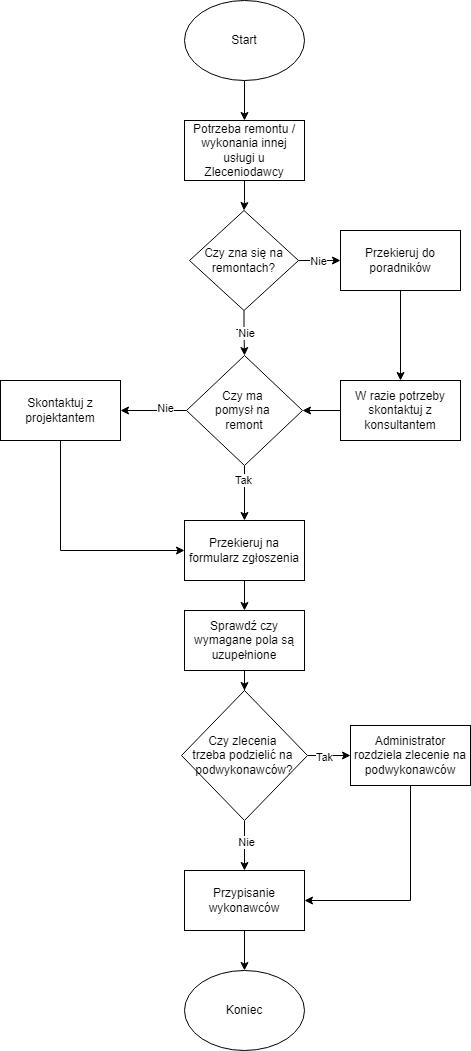

The diagram above was exported from draw.io. Its source (the exported page's mxGraphModel, read from the mxfile embedded in the PNG):
<mxGraphModel dx="1434" dy="818" grid="1" gridSize="10" guides="1" tooltips="1" connect="1" arrows="1" fold="1" page="1" pageScale="1" pageWidth="827" pageHeight="1169" math="0" shadow="0">
  <root>
    <mxCell id="0" />
    <mxCell id="1" parent="0" />
    <mxCell id="VQaQy07wVNwS_FLW0pxZ-5" style="edgeStyle=orthogonalEdgeStyle;rounded=0;orthogonalLoop=1;jettySize=auto;html=1;" edge="1" parent="1" source="VQaQy07wVNwS_FLW0pxZ-1" target="VQaQy07wVNwS_FLW0pxZ-4">
      <mxGeometry relative="1" as="geometry" />
    </mxCell>
    <mxCell id="VQaQy07wVNwS_FLW0pxZ-1" value="Start" style="ellipse;whiteSpace=wrap;html=1;" vertex="1" parent="1">
      <mxGeometry x="354" y="30" width="120" height="80" as="geometry" />
    </mxCell>
    <mxCell id="VQaQy07wVNwS_FLW0pxZ-3" value="Koniec" style="ellipse;whiteSpace=wrap;html=1;" vertex="1" parent="1">
      <mxGeometry x="354" y="1000" width="120" height="80" as="geometry" />
    </mxCell>
    <mxCell id="VQaQy07wVNwS_FLW0pxZ-7" value="" style="edgeStyle=orthogonalEdgeStyle;rounded=0;orthogonalLoop=1;jettySize=auto;html=1;" edge="1" parent="1" source="VQaQy07wVNwS_FLW0pxZ-4" target="VQaQy07wVNwS_FLW0pxZ-6">
      <mxGeometry relative="1" as="geometry" />
    </mxCell>
    <mxCell id="VQaQy07wVNwS_FLW0pxZ-4" value="Potrzeba remontu / wykonania innej usługi u Zleceniodawcy" style="whiteSpace=wrap;html=1;" vertex="1" parent="1">
      <mxGeometry x="354" y="150" width="120" height="60" as="geometry" />
    </mxCell>
    <mxCell id="VQaQy07wVNwS_FLW0pxZ-9" value="" style="edgeStyle=orthogonalEdgeStyle;rounded=0;orthogonalLoop=1;jettySize=auto;html=1;" edge="1" parent="1" source="VQaQy07wVNwS_FLW0pxZ-6" target="VQaQy07wVNwS_FLW0pxZ-8">
      <mxGeometry relative="1" as="geometry" />
    </mxCell>
    <mxCell id="VQaQy07wVNwS_FLW0pxZ-10" value="Nie" style="edgeLabel;html=1;align=center;verticalAlign=middle;resizable=0;points=[];" vertex="1" connectable="0" parent="VQaQy07wVNwS_FLW0pxZ-9">
      <mxGeometry x="-0.0952" relative="1" as="geometry">
        <mxPoint as="offset" />
      </mxGeometry>
    </mxCell>
    <mxCell id="VQaQy07wVNwS_FLW0pxZ-14" value="Tak" style="edgeStyle=orthogonalEdgeStyle;rounded=0;orthogonalLoop=1;jettySize=auto;html=1;" edge="1" parent="1" source="VQaQy07wVNwS_FLW0pxZ-6" target="VQaQy07wVNwS_FLW0pxZ-13">
      <mxGeometry relative="1" as="geometry" />
    </mxCell>
    <mxCell id="VQaQy07wVNwS_FLW0pxZ-16" value="Nie" style="edgeLabel;html=1;align=center;verticalAlign=middle;resizable=0;points=[];" vertex="1" connectable="0" parent="VQaQy07wVNwS_FLW0pxZ-14">
      <mxGeometry x="0.011" y="1" relative="1" as="geometry">
        <mxPoint as="offset" />
      </mxGeometry>
    </mxCell>
    <mxCell id="VQaQy07wVNwS_FLW0pxZ-6" value="Czy zna się na remontach?" style="rhombus;whiteSpace=wrap;html=1;" vertex="1" parent="1">
      <mxGeometry x="359" y="240" width="109" height="100" as="geometry" />
    </mxCell>
    <mxCell id="VQaQy07wVNwS_FLW0pxZ-12" value="" style="edgeStyle=orthogonalEdgeStyle;rounded=0;orthogonalLoop=1;jettySize=auto;html=1;" edge="1" parent="1" source="VQaQy07wVNwS_FLW0pxZ-8" target="VQaQy07wVNwS_FLW0pxZ-11">
      <mxGeometry relative="1" as="geometry" />
    </mxCell>
    <mxCell id="VQaQy07wVNwS_FLW0pxZ-8" value="Przekieruj do poradników" style="whiteSpace=wrap;html=1;" vertex="1" parent="1">
      <mxGeometry x="510" y="260" width="120" height="60" as="geometry" />
    </mxCell>
    <mxCell id="VQaQy07wVNwS_FLW0pxZ-15" style="edgeStyle=orthogonalEdgeStyle;rounded=0;orthogonalLoop=1;jettySize=auto;html=1;" edge="1" parent="1" source="VQaQy07wVNwS_FLW0pxZ-11" target="VQaQy07wVNwS_FLW0pxZ-13">
      <mxGeometry relative="1" as="geometry" />
    </mxCell>
    <mxCell id="VQaQy07wVNwS_FLW0pxZ-11" value="W razie potrzeby skontaktuj z konsultantem" style="whiteSpace=wrap;html=1;" vertex="1" parent="1">
      <mxGeometry x="510" y="410" width="120" height="60" as="geometry" />
    </mxCell>
    <mxCell id="VQaQy07wVNwS_FLW0pxZ-18" value="" style="edgeStyle=orthogonalEdgeStyle;rounded=0;orthogonalLoop=1;jettySize=auto;html=1;" edge="1" parent="1" source="VQaQy07wVNwS_FLW0pxZ-13" target="VQaQy07wVNwS_FLW0pxZ-17">
      <mxGeometry relative="1" as="geometry" />
    </mxCell>
    <mxCell id="VQaQy07wVNwS_FLW0pxZ-19" value="Nie" style="edgeLabel;html=1;align=center;verticalAlign=middle;resizable=0;points=[];" vertex="1" connectable="0" parent="VQaQy07wVNwS_FLW0pxZ-18">
      <mxGeometry x="-0.3333" y="-3" relative="1" as="geometry">
        <mxPoint as="offset" />
      </mxGeometry>
    </mxCell>
    <mxCell id="VQaQy07wVNwS_FLW0pxZ-21" value="" style="edgeStyle=orthogonalEdgeStyle;rounded=0;orthogonalLoop=1;jettySize=auto;html=1;" edge="1" parent="1" source="VQaQy07wVNwS_FLW0pxZ-13" target="VQaQy07wVNwS_FLW0pxZ-20">
      <mxGeometry relative="1" as="geometry" />
    </mxCell>
    <mxCell id="VQaQy07wVNwS_FLW0pxZ-22" value="Tak" style="edgeLabel;html=1;align=center;verticalAlign=middle;resizable=0;points=[];" vertex="1" connectable="0" parent="VQaQy07wVNwS_FLW0pxZ-21">
      <mxGeometry x="-0.4909" y="-2" relative="1" as="geometry">
        <mxPoint as="offset" />
      </mxGeometry>
    </mxCell>
    <mxCell id="VQaQy07wVNwS_FLW0pxZ-13" value="Czy ma&amp;nbsp;&lt;div&gt;pomysł na&amp;nbsp;&lt;/div&gt;&lt;div&gt;remont&lt;/div&gt;" style="rhombus;whiteSpace=wrap;html=1;" vertex="1" parent="1">
      <mxGeometry x="356" y="385" width="116" height="110" as="geometry" />
    </mxCell>
    <mxCell id="VQaQy07wVNwS_FLW0pxZ-26" style="edgeStyle=orthogonalEdgeStyle;rounded=0;orthogonalLoop=1;jettySize=auto;html=1;entryX=0;entryY=0.5;entryDx=0;entryDy=0;" edge="1" parent="1" source="VQaQy07wVNwS_FLW0pxZ-17" target="VQaQy07wVNwS_FLW0pxZ-20">
      <mxGeometry relative="1" as="geometry">
        <Array as="points">
          <mxPoint x="230" y="580" />
        </Array>
      </mxGeometry>
    </mxCell>
    <mxCell id="VQaQy07wVNwS_FLW0pxZ-17" value="Skontaktuj z projektantem" style="whiteSpace=wrap;html=1;" vertex="1" parent="1">
      <mxGeometry x="170" y="410" width="120" height="60" as="geometry" />
    </mxCell>
    <mxCell id="VQaQy07wVNwS_FLW0pxZ-25" value="" style="edgeStyle=orthogonalEdgeStyle;rounded=0;orthogonalLoop=1;jettySize=auto;html=1;" edge="1" parent="1" source="VQaQy07wVNwS_FLW0pxZ-20" target="VQaQy07wVNwS_FLW0pxZ-24">
      <mxGeometry relative="1" as="geometry" />
    </mxCell>
    <mxCell id="VQaQy07wVNwS_FLW0pxZ-20" value="Przekieruj na formularz zgłoszenia" style="whiteSpace=wrap;html=1;" vertex="1" parent="1">
      <mxGeometry x="354" y="550" width="120" height="60" as="geometry" />
    </mxCell>
    <mxCell id="VQaQy07wVNwS_FLW0pxZ-28" value="" style="edgeStyle=orthogonalEdgeStyle;rounded=0;orthogonalLoop=1;jettySize=auto;html=1;" edge="1" parent="1" source="VQaQy07wVNwS_FLW0pxZ-24" target="VQaQy07wVNwS_FLW0pxZ-27">
      <mxGeometry relative="1" as="geometry" />
    </mxCell>
    <mxCell id="VQaQy07wVNwS_FLW0pxZ-24" value="Sprawdź czy wymagane pola są uzupełnione" style="whiteSpace=wrap;html=1;" vertex="1" parent="1">
      <mxGeometry x="354" y="640" width="120" height="60" as="geometry" />
    </mxCell>
    <mxCell id="VQaQy07wVNwS_FLW0pxZ-30" value="" style="edgeStyle=orthogonalEdgeStyle;rounded=0;orthogonalLoop=1;jettySize=auto;html=1;" edge="1" parent="1" source="VQaQy07wVNwS_FLW0pxZ-27" target="VQaQy07wVNwS_FLW0pxZ-29">
      <mxGeometry relative="1" as="geometry" />
    </mxCell>
    <mxCell id="VQaQy07wVNwS_FLW0pxZ-31" value="Tak" style="edgeLabel;html=1;align=center;verticalAlign=middle;resizable=0;points=[];" vertex="1" connectable="0" parent="VQaQy07wVNwS_FLW0pxZ-30">
      <mxGeometry x="-0.2558" y="-1" relative="1" as="geometry">
        <mxPoint as="offset" />
      </mxGeometry>
    </mxCell>
    <mxCell id="VQaQy07wVNwS_FLW0pxZ-33" value="" style="edgeStyle=orthogonalEdgeStyle;rounded=0;orthogonalLoop=1;jettySize=auto;html=1;" edge="1" parent="1" source="VQaQy07wVNwS_FLW0pxZ-27" target="VQaQy07wVNwS_FLW0pxZ-32">
      <mxGeometry relative="1" as="geometry" />
    </mxCell>
    <mxCell id="VQaQy07wVNwS_FLW0pxZ-34" value="Nie" style="edgeLabel;html=1;align=center;verticalAlign=middle;resizable=0;points=[];" vertex="1" connectable="0" parent="VQaQy07wVNwS_FLW0pxZ-33">
      <mxGeometry x="-0.16" y="1" relative="1" as="geometry">
        <mxPoint as="offset" />
      </mxGeometry>
    </mxCell>
    <mxCell id="VQaQy07wVNwS_FLW0pxZ-27" value="Czy zlecenia&amp;nbsp;&lt;div&gt;trzeba podzielić&amp;nbsp;&lt;span style=&quot;background-color: initial;&quot;&gt;na&amp;nbsp;&lt;/span&gt;&lt;/div&gt;&lt;div&gt;podwykonawców?&lt;/div&gt;" style="rhombus;whiteSpace=wrap;html=1;" vertex="1" parent="1">
      <mxGeometry x="351" y="720" width="126" height="130" as="geometry" />
    </mxCell>
    <mxCell id="VQaQy07wVNwS_FLW0pxZ-35" style="edgeStyle=orthogonalEdgeStyle;rounded=0;orthogonalLoop=1;jettySize=auto;html=1;entryX=1;entryY=0.5;entryDx=0;entryDy=0;" edge="1" parent="1" source="VQaQy07wVNwS_FLW0pxZ-29" target="VQaQy07wVNwS_FLW0pxZ-32">
      <mxGeometry relative="1" as="geometry">
        <Array as="points">
          <mxPoint x="580" y="930" />
        </Array>
      </mxGeometry>
    </mxCell>
    <mxCell id="VQaQy07wVNwS_FLW0pxZ-29" value="Administrator rozdziela zlecenie na podwykonawców" style="whiteSpace=wrap;html=1;" vertex="1" parent="1">
      <mxGeometry x="520" y="755" width="120" height="60" as="geometry" />
    </mxCell>
    <mxCell id="VQaQy07wVNwS_FLW0pxZ-36" style="edgeStyle=orthogonalEdgeStyle;rounded=0;orthogonalLoop=1;jettySize=auto;html=1;" edge="1" parent="1" source="VQaQy07wVNwS_FLW0pxZ-32" target="VQaQy07wVNwS_FLW0pxZ-3">
      <mxGeometry relative="1" as="geometry" />
    </mxCell>
    <mxCell id="VQaQy07wVNwS_FLW0pxZ-32" value="Przypisanie wykonawców" style="whiteSpace=wrap;html=1;" vertex="1" parent="1">
      <mxGeometry x="354" y="900" width="120" height="60" as="geometry" />
    </mxCell>
  </root>
</mxGraphModel>